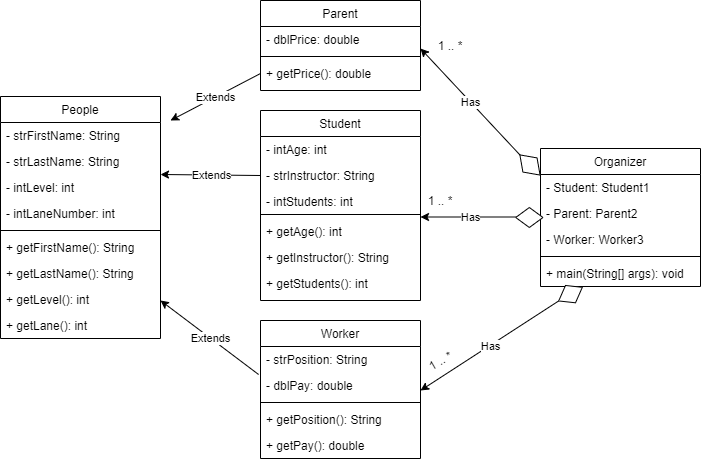

The diagram above was exported from draw.io. Its source (the exported page's mxGraphModel, read from the mxfile embedded in the PNG):
<mxGraphModel dx="868" dy="450" grid="1" gridSize="10" guides="1" tooltips="1" connect="1" arrows="1" fold="1" page="1" pageScale="1" pageWidth="827" pageHeight="1169" math="0" shadow="0">
  <root>
    <mxCell id="WIyWlLk6GJQsqaUBKTNV-0" />
    <mxCell id="WIyWlLk6GJQsqaUBKTNV-1" parent="WIyWlLk6GJQsqaUBKTNV-0" />
    <mxCell id="zkfFHV4jXpPFQw0GAbJ--6" value="Student" style="swimlane;fontStyle=0;align=center;verticalAlign=top;childLayout=stackLayout;horizontal=1;startSize=26;horizontalStack=0;resizeParent=1;resizeLast=0;collapsible=1;marginBottom=0;rounded=0;shadow=0;strokeWidth=1;" parent="WIyWlLk6GJQsqaUBKTNV-1" vertex="1">
      <mxGeometry x="260" y="110" width="160" height="190" as="geometry">
        <mxRectangle x="130" y="380" width="160" height="26" as="alternateBounds" />
      </mxGeometry>
    </mxCell>
    <mxCell id="zkfFHV4jXpPFQw0GAbJ--7" value="- intAge: int&#10;" style="text;align=left;verticalAlign=top;spacingLeft=4;spacingRight=4;overflow=hidden;rotatable=0;points=[[0,0.5],[1,0.5]];portConstraint=eastwest;" parent="zkfFHV4jXpPFQw0GAbJ--6" vertex="1">
      <mxGeometry y="26" width="160" height="26" as="geometry" />
    </mxCell>
    <mxCell id="MLA3mmaaVyjg6Q5kv2LF-56" value="" style="endArrow=classic;html=1;exitX=0;exitY=0.5;exitDx=0;exitDy=0;" edge="1" parent="zkfFHV4jXpPFQw0GAbJ--6" source="zkfFHV4jXpPFQw0GAbJ--8">
      <mxGeometry relative="1" as="geometry">
        <mxPoint x="40" y="66" as="sourcePoint" />
        <mxPoint x="-100" y="64" as="targetPoint" />
        <Array as="points" />
      </mxGeometry>
    </mxCell>
    <mxCell id="MLA3mmaaVyjg6Q5kv2LF-57" value="Extends&lt;br&gt;" style="edgeLabel;resizable=0;html=1;align=center;verticalAlign=middle;" connectable="0" vertex="1" parent="MLA3mmaaVyjg6Q5kv2LF-56">
      <mxGeometry relative="1" as="geometry" />
    </mxCell>
    <mxCell id="zkfFHV4jXpPFQw0GAbJ--8" value="- strInstructor: String" style="text;align=left;verticalAlign=top;spacingLeft=4;spacingRight=4;overflow=hidden;rotatable=0;points=[[0,0.5],[1,0.5]];portConstraint=eastwest;rounded=0;shadow=0;html=0;" parent="zkfFHV4jXpPFQw0GAbJ--6" vertex="1">
      <mxGeometry y="52" width="160" height="26" as="geometry" />
    </mxCell>
    <mxCell id="MLA3mmaaVyjg6Q5kv2LF-99" value="- intStudents: int" style="text;align=left;verticalAlign=top;spacingLeft=4;spacingRight=4;overflow=hidden;rotatable=0;points=[[0,0.5],[1,0.5]];portConstraint=eastwest;" vertex="1" parent="zkfFHV4jXpPFQw0GAbJ--6">
      <mxGeometry y="78" width="160" height="22" as="geometry" />
    </mxCell>
    <mxCell id="zkfFHV4jXpPFQw0GAbJ--9" value="" style="line;html=1;strokeWidth=1;align=left;verticalAlign=middle;spacingTop=-1;spacingLeft=3;spacingRight=3;rotatable=0;labelPosition=right;points=[];portConstraint=eastwest;" parent="zkfFHV4jXpPFQw0GAbJ--6" vertex="1">
      <mxGeometry y="100" width="160" height="8" as="geometry" />
    </mxCell>
    <mxCell id="zkfFHV4jXpPFQw0GAbJ--10" value="+ getAge(): int" style="text;align=left;verticalAlign=top;spacingLeft=4;spacingRight=4;overflow=hidden;rotatable=0;points=[[0,0.5],[1,0.5]];portConstraint=eastwest;fontStyle=0" parent="zkfFHV4jXpPFQw0GAbJ--6" vertex="1">
      <mxGeometry y="108" width="160" height="26" as="geometry" />
    </mxCell>
    <mxCell id="zkfFHV4jXpPFQw0GAbJ--11" value="+ getInstructor(): String" style="text;align=left;verticalAlign=top;spacingLeft=4;spacingRight=4;overflow=hidden;rotatable=0;points=[[0,0.5],[1,0.5]];portConstraint=eastwest;" parent="zkfFHV4jXpPFQw0GAbJ--6" vertex="1">
      <mxGeometry y="134" width="160" height="26" as="geometry" />
    </mxCell>
    <mxCell id="MLA3mmaaVyjg6Q5kv2LF-100" value="+ getStudents(): int" style="text;align=left;verticalAlign=top;spacingLeft=4;spacingRight=4;overflow=hidden;rotatable=0;points=[[0,0.5],[1,0.5]];portConstraint=eastwest;fontStyle=0" vertex="1" parent="zkfFHV4jXpPFQw0GAbJ--6">
      <mxGeometry y="160" width="160" height="18" as="geometry" />
    </mxCell>
    <mxCell id="zkfFHV4jXpPFQw0GAbJ--17" value="People" style="swimlane;fontStyle=0;align=center;verticalAlign=top;childLayout=stackLayout;horizontal=1;startSize=26;horizontalStack=0;resizeParent=1;resizeLast=0;collapsible=1;marginBottom=0;rounded=0;shadow=0;strokeWidth=1;" parent="WIyWlLk6GJQsqaUBKTNV-1" vertex="1">
      <mxGeometry y="96" width="160" height="242" as="geometry">
        <mxRectangle x="550" y="140" width="160" height="26" as="alternateBounds" />
      </mxGeometry>
    </mxCell>
    <mxCell id="zkfFHV4jXpPFQw0GAbJ--18" value="- strFirstName: String" style="text;align=left;verticalAlign=top;spacingLeft=4;spacingRight=4;overflow=hidden;rotatable=0;points=[[0,0.5],[1,0.5]];portConstraint=eastwest;" parent="zkfFHV4jXpPFQw0GAbJ--17" vertex="1">
      <mxGeometry y="26" width="160" height="26" as="geometry" />
    </mxCell>
    <mxCell id="zkfFHV4jXpPFQw0GAbJ--19" value="- strLastName: String" style="text;align=left;verticalAlign=top;spacingLeft=4;spacingRight=4;overflow=hidden;rotatable=0;points=[[0,0.5],[1,0.5]];portConstraint=eastwest;rounded=0;shadow=0;html=0;" parent="zkfFHV4jXpPFQw0GAbJ--17" vertex="1">
      <mxGeometry y="52" width="160" height="26" as="geometry" />
    </mxCell>
    <mxCell id="zkfFHV4jXpPFQw0GAbJ--20" value="- intLevel: int" style="text;align=left;verticalAlign=top;spacingLeft=4;spacingRight=4;overflow=hidden;rotatable=0;points=[[0,0.5],[1,0.5]];portConstraint=eastwest;rounded=0;shadow=0;html=0;" parent="zkfFHV4jXpPFQw0GAbJ--17" vertex="1">
      <mxGeometry y="78" width="160" height="26" as="geometry" />
    </mxCell>
    <mxCell id="zkfFHV4jXpPFQw0GAbJ--21" value="- intLaneNumber: int" style="text;align=left;verticalAlign=top;spacingLeft=4;spacingRight=4;overflow=hidden;rotatable=0;points=[[0,0.5],[1,0.5]];portConstraint=eastwest;rounded=0;shadow=0;html=0;" parent="zkfFHV4jXpPFQw0GAbJ--17" vertex="1">
      <mxGeometry y="104" width="160" height="26" as="geometry" />
    </mxCell>
    <mxCell id="zkfFHV4jXpPFQw0GAbJ--23" value="" style="line;html=1;strokeWidth=1;align=left;verticalAlign=middle;spacingTop=-1;spacingLeft=3;spacingRight=3;rotatable=0;labelPosition=right;points=[];portConstraint=eastwest;" parent="zkfFHV4jXpPFQw0GAbJ--17" vertex="1">
      <mxGeometry y="130" width="160" height="8" as="geometry" />
    </mxCell>
    <mxCell id="zkfFHV4jXpPFQw0GAbJ--24" value="+ getFirstName(): String" style="text;align=left;verticalAlign=top;spacingLeft=4;spacingRight=4;overflow=hidden;rotatable=0;points=[[0,0.5],[1,0.5]];portConstraint=eastwest;" parent="zkfFHV4jXpPFQw0GAbJ--17" vertex="1">
      <mxGeometry y="138" width="160" height="26" as="geometry" />
    </mxCell>
    <mxCell id="zkfFHV4jXpPFQw0GAbJ--22" value="+ getLastName(): String" style="text;align=left;verticalAlign=top;spacingLeft=4;spacingRight=4;overflow=hidden;rotatable=0;points=[[0,0.5],[1,0.5]];portConstraint=eastwest;rounded=0;shadow=0;html=0;" parent="zkfFHV4jXpPFQw0GAbJ--17" vertex="1">
      <mxGeometry y="164" width="160" height="26" as="geometry" />
    </mxCell>
    <mxCell id="MLA3mmaaVyjg6Q5kv2LF-10" value="+ getLevel(): int" style="text;align=left;verticalAlign=top;spacingLeft=4;spacingRight=4;overflow=hidden;rotatable=0;points=[[0,0.5],[1,0.5]];portConstraint=eastwest;" vertex="1" parent="zkfFHV4jXpPFQw0GAbJ--17">
      <mxGeometry y="190" width="160" height="26" as="geometry" />
    </mxCell>
    <mxCell id="zkfFHV4jXpPFQw0GAbJ--25" value="+ getLane(): int" style="text;align=left;verticalAlign=top;spacingLeft=4;spacingRight=4;overflow=hidden;rotatable=0;points=[[0,0.5],[1,0.5]];portConstraint=eastwest;" parent="zkfFHV4jXpPFQw0GAbJ--17" vertex="1">
      <mxGeometry y="216" width="160" height="26" as="geometry" />
    </mxCell>
    <mxCell id="MLA3mmaaVyjg6Q5kv2LF-11" value="Worker" style="swimlane;fontStyle=0;align=center;verticalAlign=top;childLayout=stackLayout;horizontal=1;startSize=26;horizontalStack=0;resizeParent=1;resizeLast=0;collapsible=1;marginBottom=0;rounded=0;shadow=0;strokeWidth=1;" vertex="1" parent="WIyWlLk6GJQsqaUBKTNV-1">
      <mxGeometry x="260" y="320" width="160" height="138" as="geometry">
        <mxRectangle x="130" y="380" width="160" height="26" as="alternateBounds" />
      </mxGeometry>
    </mxCell>
    <mxCell id="MLA3mmaaVyjg6Q5kv2LF-12" value="- strPosition: String" style="text;align=left;verticalAlign=top;spacingLeft=4;spacingRight=4;overflow=hidden;rotatable=0;points=[[0,0.5],[1,0.5]];portConstraint=eastwest;" vertex="1" parent="MLA3mmaaVyjg6Q5kv2LF-11">
      <mxGeometry y="26" width="160" height="26" as="geometry" />
    </mxCell>
    <mxCell id="MLA3mmaaVyjg6Q5kv2LF-13" value="- dblPay: double" style="text;align=left;verticalAlign=top;spacingLeft=4;spacingRight=4;overflow=hidden;rotatable=0;points=[[0,0.5],[1,0.5]];portConstraint=eastwest;rounded=0;shadow=0;html=0;" vertex="1" parent="MLA3mmaaVyjg6Q5kv2LF-11">
      <mxGeometry y="52" width="160" height="26" as="geometry" />
    </mxCell>
    <mxCell id="MLA3mmaaVyjg6Q5kv2LF-14" value="" style="line;html=1;strokeWidth=1;align=left;verticalAlign=middle;spacingTop=-1;spacingLeft=3;spacingRight=3;rotatable=0;labelPosition=right;points=[];portConstraint=eastwest;" vertex="1" parent="MLA3mmaaVyjg6Q5kv2LF-11">
      <mxGeometry y="78" width="160" height="8" as="geometry" />
    </mxCell>
    <mxCell id="MLA3mmaaVyjg6Q5kv2LF-15" value="+ getPosition(): String" style="text;align=left;verticalAlign=top;spacingLeft=4;spacingRight=4;overflow=hidden;rotatable=0;points=[[0,0.5],[1,0.5]];portConstraint=eastwest;fontStyle=0" vertex="1" parent="MLA3mmaaVyjg6Q5kv2LF-11">
      <mxGeometry y="86" width="160" height="26" as="geometry" />
    </mxCell>
    <mxCell id="MLA3mmaaVyjg6Q5kv2LF-16" value="+ getPay(): double" style="text;align=left;verticalAlign=top;spacingLeft=4;spacingRight=4;overflow=hidden;rotatable=0;points=[[0,0.5],[1,0.5]];portConstraint=eastwest;" vertex="1" parent="MLA3mmaaVyjg6Q5kv2LF-11">
      <mxGeometry y="112" width="160" height="26" as="geometry" />
    </mxCell>
    <mxCell id="MLA3mmaaVyjg6Q5kv2LF-17" value="Parent" style="swimlane;fontStyle=0;align=center;verticalAlign=top;childLayout=stackLayout;horizontal=1;startSize=26;horizontalStack=0;resizeParent=1;resizeLast=0;collapsible=1;marginBottom=0;rounded=0;shadow=0;strokeWidth=1;" vertex="1" parent="WIyWlLk6GJQsqaUBKTNV-1">
      <mxGeometry x="260" width="160" height="90" as="geometry">
        <mxRectangle x="130" y="380" width="160" height="26" as="alternateBounds" />
      </mxGeometry>
    </mxCell>
    <mxCell id="MLA3mmaaVyjg6Q5kv2LF-18" value="- dblPrice: double" style="text;align=left;verticalAlign=top;spacingLeft=4;spacingRight=4;overflow=hidden;rotatable=0;points=[[0,0.5],[1,0.5]];portConstraint=eastwest;" vertex="1" parent="MLA3mmaaVyjg6Q5kv2LF-17">
      <mxGeometry y="26" width="160" height="26" as="geometry" />
    </mxCell>
    <mxCell id="MLA3mmaaVyjg6Q5kv2LF-20" value="" style="line;html=1;strokeWidth=1;align=left;verticalAlign=middle;spacingTop=-1;spacingLeft=3;spacingRight=3;rotatable=0;labelPosition=right;points=[];portConstraint=eastwest;" vertex="1" parent="MLA3mmaaVyjg6Q5kv2LF-17">
      <mxGeometry y="52" width="160" height="8" as="geometry" />
    </mxCell>
    <mxCell id="MLA3mmaaVyjg6Q5kv2LF-21" value="+ getPrice(): double" style="text;align=left;verticalAlign=top;spacingLeft=4;spacingRight=4;overflow=hidden;rotatable=0;points=[[0,0.5],[1,0.5]];portConstraint=eastwest;fontStyle=0" vertex="1" parent="MLA3mmaaVyjg6Q5kv2LF-17">
      <mxGeometry y="60" width="160" height="26" as="geometry" />
    </mxCell>
    <mxCell id="MLA3mmaaVyjg6Q5kv2LF-24" value="Organizer&#10;" style="swimlane;fontStyle=0;align=center;verticalAlign=top;childLayout=stackLayout;horizontal=1;startSize=26;horizontalStack=0;resizeParent=1;resizeLast=0;collapsible=1;marginBottom=0;rounded=0;shadow=0;strokeWidth=1;" vertex="1" parent="WIyWlLk6GJQsqaUBKTNV-1">
      <mxGeometry x="540" y="148" width="160" height="138" as="geometry">
        <mxRectangle x="130" y="380" width="160" height="26" as="alternateBounds" />
      </mxGeometry>
    </mxCell>
    <mxCell id="MLA3mmaaVyjg6Q5kv2LF-25" value="- Student: Student1" style="text;align=left;verticalAlign=top;spacingLeft=4;spacingRight=4;overflow=hidden;rotatable=0;points=[[0,0.5],[1,0.5]];portConstraint=eastwest;" vertex="1" parent="MLA3mmaaVyjg6Q5kv2LF-24">
      <mxGeometry y="26" width="160" height="26" as="geometry" />
    </mxCell>
    <mxCell id="MLA3mmaaVyjg6Q5kv2LF-26" value="- Parent: Parent2&#10;" style="text;align=left;verticalAlign=top;spacingLeft=4;spacingRight=4;overflow=hidden;rotatable=0;points=[[0,0.5],[1,0.5]];portConstraint=eastwest;rounded=0;shadow=0;html=0;" vertex="1" parent="MLA3mmaaVyjg6Q5kv2LF-24">
      <mxGeometry y="52" width="160" height="26" as="geometry" />
    </mxCell>
    <mxCell id="MLA3mmaaVyjg6Q5kv2LF-29" value="- Worker: Worker3" style="text;align=left;verticalAlign=top;spacingLeft=4;spacingRight=4;overflow=hidden;rotatable=0;points=[[0,0.5],[1,0.5]];portConstraint=eastwest;" vertex="1" parent="MLA3mmaaVyjg6Q5kv2LF-24">
      <mxGeometry y="78" width="160" height="26" as="geometry" />
    </mxCell>
    <mxCell id="MLA3mmaaVyjg6Q5kv2LF-27" value="" style="line;html=1;strokeWidth=1;align=left;verticalAlign=middle;spacingTop=-1;spacingLeft=3;spacingRight=3;rotatable=0;labelPosition=right;points=[];portConstraint=eastwest;" vertex="1" parent="MLA3mmaaVyjg6Q5kv2LF-24">
      <mxGeometry y="104" width="160" height="8" as="geometry" />
    </mxCell>
    <mxCell id="MLA3mmaaVyjg6Q5kv2LF-28" value="+ main(String[] args): void" style="text;align=left;verticalAlign=top;spacingLeft=4;spacingRight=4;overflow=hidden;rotatable=0;points=[[0,0.5],[1,0.5]];portConstraint=eastwest;fontStyle=0" vertex="1" parent="MLA3mmaaVyjg6Q5kv2LF-24">
      <mxGeometry y="112" width="160" height="26" as="geometry" />
    </mxCell>
    <mxCell id="MLA3mmaaVyjg6Q5kv2LF-58" value="" style="endArrow=classic;html=1;exitX=0;exitY=0.5;exitDx=0;exitDy=0;" edge="1" parent="WIyWlLk6GJQsqaUBKTNV-1" source="MLA3mmaaVyjg6Q5kv2LF-21">
      <mxGeometry relative="1" as="geometry">
        <mxPoint x="310" y="122" as="sourcePoint" />
        <mxPoint x="170" y="120" as="targetPoint" />
        <Array as="points" />
      </mxGeometry>
    </mxCell>
    <mxCell id="MLA3mmaaVyjg6Q5kv2LF-59" value="Extends&lt;br&gt;" style="edgeLabel;resizable=0;html=1;align=center;verticalAlign=middle;" connectable="0" vertex="1" parent="MLA3mmaaVyjg6Q5kv2LF-58">
      <mxGeometry relative="1" as="geometry" />
    </mxCell>
    <mxCell id="MLA3mmaaVyjg6Q5kv2LF-60" value="" style="endArrow=classic;html=1;exitX=-0.012;exitY=1.077;exitDx=0;exitDy=0;exitPerimeter=0;" edge="1" parent="WIyWlLk6GJQsqaUBKTNV-1" source="MLA3mmaaVyjg6Q5kv2LF-12">
      <mxGeometry relative="1" as="geometry">
        <mxPoint x="300" y="302" as="sourcePoint" />
        <mxPoint x="160" y="300" as="targetPoint" />
        <Array as="points" />
      </mxGeometry>
    </mxCell>
    <mxCell id="MLA3mmaaVyjg6Q5kv2LF-61" value="Extends&lt;br&gt;" style="edgeLabel;resizable=0;html=1;align=center;verticalAlign=middle;" connectable="0" vertex="1" parent="MLA3mmaaVyjg6Q5kv2LF-60">
      <mxGeometry relative="1" as="geometry" />
    </mxCell>
    <mxCell id="MLA3mmaaVyjg6Q5kv2LF-67" value="" style="rhombus;whiteSpace=wrap;html=1;rotation=-45;" vertex="1" parent="WIyWlLk6GJQsqaUBKTNV-1">
      <mxGeometry x="519.48" y="150.21" width="20" height="28.54" as="geometry" />
    </mxCell>
    <mxCell id="MLA3mmaaVyjg6Q5kv2LF-77" value="" style="endArrow=classic;html=1;exitX=0.5;exitY=0;exitDx=0;exitDy=0;" edge="1" parent="WIyWlLk6GJQsqaUBKTNV-1" source="MLA3mmaaVyjg6Q5kv2LF-67">
      <mxGeometry relative="1" as="geometry">
        <mxPoint x="529" y="160" as="sourcePoint" />
        <mxPoint x="420" y="48" as="targetPoint" />
      </mxGeometry>
    </mxCell>
    <mxCell id="MLA3mmaaVyjg6Q5kv2LF-78" value="Has" style="edgeLabel;resizable=0;html=1;align=center;verticalAlign=middle;" connectable="0" vertex="1" parent="MLA3mmaaVyjg6Q5kv2LF-77">
      <mxGeometry relative="1" as="geometry" />
    </mxCell>
    <mxCell id="MLA3mmaaVyjg6Q5kv2LF-81" value="" style="endArrow=classic;html=1;" edge="1" parent="WIyWlLk6GJQsqaUBKTNV-1">
      <mxGeometry relative="1" as="geometry">
        <mxPoint x="518.91" y="216.5" as="sourcePoint" />
        <mxPoint x="420" y="216.5" as="targetPoint" />
      </mxGeometry>
    </mxCell>
    <mxCell id="MLA3mmaaVyjg6Q5kv2LF-82" value="Has" style="edgeLabel;resizable=0;html=1;align=center;verticalAlign=middle;" connectable="0" vertex="1" parent="MLA3mmaaVyjg6Q5kv2LF-81">
      <mxGeometry relative="1" as="geometry" />
    </mxCell>
    <mxCell id="MLA3mmaaVyjg6Q5kv2LF-83" value="" style="rhombus;whiteSpace=wrap;html=1;rotation=-90;" vertex="1" parent="WIyWlLk6GJQsqaUBKTNV-1">
      <mxGeometry x="518.85" y="203.37" width="20" height="27.27" as="geometry" />
    </mxCell>
    <mxCell id="MLA3mmaaVyjg6Q5kv2LF-84" value="" style="endArrow=classic;html=1;exitX=0.5;exitY=0;exitDx=0;exitDy=0;" edge="1" parent="WIyWlLk6GJQsqaUBKTNV-1" source="MLA3mmaaVyjg6Q5kv2LF-86">
      <mxGeometry relative="1" as="geometry">
        <mxPoint x="550" y="310" as="sourcePoint" />
        <mxPoint x="420" y="390" as="targetPoint" />
      </mxGeometry>
    </mxCell>
    <mxCell id="MLA3mmaaVyjg6Q5kv2LF-85" value="Has" style="edgeLabel;resizable=0;html=1;align=center;verticalAlign=middle;" connectable="0" vertex="1" parent="MLA3mmaaVyjg6Q5kv2LF-84">
      <mxGeometry relative="1" as="geometry" />
    </mxCell>
    <mxCell id="MLA3mmaaVyjg6Q5kv2LF-86" value="" style="rhombus;whiteSpace=wrap;html=1;rotation=-120;" vertex="1" parent="WIyWlLk6GJQsqaUBKTNV-1">
      <mxGeometry x="560" y="280" width="20" height="27.27" as="geometry" />
    </mxCell>
    <mxCell id="MLA3mmaaVyjg6Q5kv2LF-94" value="1 .. *" style="text;html=1;strokeColor=none;fillColor=none;align=center;verticalAlign=middle;whiteSpace=wrap;rounded=0;" vertex="1" parent="WIyWlLk6GJQsqaUBKTNV-1">
      <mxGeometry x="430" y="35" width="40" height="20" as="geometry" />
    </mxCell>
    <mxCell id="MLA3mmaaVyjg6Q5kv2LF-95" value="1 .. *" style="text;html=1;strokeColor=none;fillColor=none;align=center;verticalAlign=middle;whiteSpace=wrap;rounded=0;" vertex="1" parent="WIyWlLk6GJQsqaUBKTNV-1">
      <mxGeometry x="420" y="190" width="40" height="20" as="geometry" />
    </mxCell>
    <mxCell id="MLA3mmaaVyjg6Q5kv2LF-97" value="1 .. *" style="text;html=1;strokeColor=none;fillColor=none;align=center;verticalAlign=middle;whiteSpace=wrap;rounded=0;rotation=-30;" vertex="1" parent="WIyWlLk6GJQsqaUBKTNV-1">
      <mxGeometry x="420" y="350" width="40" height="20" as="geometry" />
    </mxCell>
  </root>
</mxGraphModel>